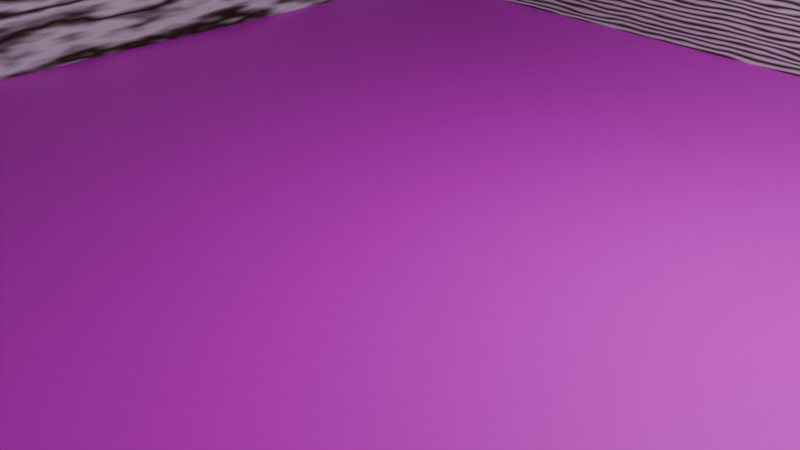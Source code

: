 # Source: house.blend  (saved by Blender 4.4.30; exported with 4.5.12 LTS)
import bpy
from mathutils import Matrix  # noqa: F401  (used for matrix-valued properties, if any)

bpy.ops.wm.read_factory_settings(use_empty=True)
scene = bpy.context.scene
scene.name = 'Scene'

# ---- collections
col_collection = bpy.data.collections.new('Collection'); scene.collection.children.link(col_collection)

# ---- images (referenced by path relative to the original .blend; pixels are not part of the script)
import os
ASSET_DIR = os.environ.get("B2B_ASSET_DIR", "")  # directory of the original .blend (textures are referenced by path, not embedded)
HERE = os.path.dirname(os.path.abspath(__file__))  # packed textures are extracted next to this script under _unpacked/

def load_image(name, relpath, width, height, colorspace="sRGB"):
    """Load a texture the original file referenced (path relative to the .blend, or extracted next to this script)."""
    p = next((c for c in (os.path.join(HERE, relpath), os.path.join(ASSET_DIR, relpath)) if relpath and os.path.exists(c)), "")
    if p:
        img = bpy.data.images.load(p, check_existing=True)
        img.name = name
    else:  # same state as the original file: an image datablock whose file is absent (Cycles renders it pink)
        img = bpy.data.images.new(name, width, height)
        img.source = "FILE"
        img.filepath = "//" + (relpath or name)
    img.colorspace_settings.name = colorspace
    return img
img_1__png = load_image('골동품가게_1층.png', '골동품가게_1층.png', 1024, 1024, 'sRGB')

# ---- materials (node trees are filled in below, after node groups)
mat_material_001 = bpy.data.materials.new('Material.001')
mat_material_002 = bpy.data.materials.new('Material.002')
mat_material_006 = bpy.data.materials.new('Material.006')
mat_material_008 = bpy.data.materials.new('Material.008')

# ---- material node trees
mat_material_001.use_nodes = True; mat_material_001.node_tree.nodes.clear()
_N = mat_material_001.node_tree.nodes; _L = mat_material_001.node_tree.links
n0 = _N.new('ShaderNodeBsdfPrincipled'); n0.name = 'Principled BSDF'; n0.location = (10, 300)
n1 = _N.new('ShaderNodeOutputMaterial'); n1.name = 'Material Output'; n1.location = (486, 318)
n2 = _N.new('ShaderNodeTexImage'); n2.name = 'Image Texture'; n2.location = (-286, 241)
n2.image = img_1__png
_L.new(n0.outputs[0], n1.inputs[0])
_L.new(n2.outputs[0], n0.inputs[0])
n1.is_active_output = True
mat_material_002.use_nodes = True; mat_material_002.node_tree.nodes.clear()
_N = mat_material_002.node_tree.nodes; _L = mat_material_002.node_tree.links
n0 = _N.new('ShaderNodeBsdfPrincipled'); n0.name = 'Principled BSDF'; n0.location = (10, 300)
n0.inputs[1].default_value = 0.156
n0.inputs[2].default_value = 0.7018
n1 = _N.new('ShaderNodeOutputMaterial'); n1.name = 'Material Output'; n1.location = (486, 318)
n2 = _N.new('ShaderNodeTexWave'); n2.name = 'Wave Texture'; n2.location = (-317, 362)
n2.wave_type = 'RINGS'
n2.inputs[1].default_value = 11.7
n2.inputs[2].default_value = 6.3
n3 = _N.new('ShaderNodeValToRGB'); n3.name = 'Color Ramp'; n3.location = (-125, 611)
while len(n3.color_ramp.elements) > 1: n3.color_ramp.elements.remove(n3.color_ramp.elements[-1])
n3.color_ramp.elements[0].position = 0.0; n3.color_ramp.elements[0].color = (0.04658, 0.02558, 0.008554, 1.0)
_e = n3.color_ramp.elements.new(1.0); _e.color = (1.0, 1.0, 1.0, 1.0)
_L.new(n0.outputs[0], n1.inputs[0])
_L.new(n2.outputs[0], n3.inputs[0])
_L.new(n3.outputs[0], n0.inputs[0])
n1.is_active_output = True
mat_material_006.use_nodes = True; mat_material_006.node_tree.nodes.clear()
_N = mat_material_006.node_tree.nodes; _L = mat_material_006.node_tree.links
n0 = _N.new('ShaderNodeBsdfPrincipled'); n0.name = 'Principled BSDF'; n0.location = (10, 300)
n1 = _N.new('ShaderNodeOutputMaterial'); n1.name = 'Material Output'; n1.location = (486, 318)
_L.new(n0.outputs[0], n1.inputs[0])
n1.is_active_output = True
mat_material_008.use_nodes = True; mat_material_008.node_tree.nodes.clear()
_N = mat_material_008.node_tree.nodes; _L = mat_material_008.node_tree.links
n0 = _N.new('ShaderNodeBsdfPrincipled'); n0.name = 'Principled BSDF'; n0.location = (10, 300)
n1 = _N.new('ShaderNodeOutputMaterial'); n1.name = 'Material Output'; n1.location = (486, 318)
_L.new(n0.outputs[0], n1.inputs[0])
n1.is_active_output = True

# ---- world
world_world = bpy.data.worlds.new('World'); scene.world = world_world
world_world.use_nodes = True; world_world.node_tree.nodes.clear()
_N = world_world.node_tree.nodes; _L = world_world.node_tree.links
n0 = _N.new('ShaderNodeOutputWorld'); n0.name = 'World Output'; n0.location = (300, 300)
n1 = _N.new('ShaderNodeBackground'); n1.name = 'Background'; n1.location = (10, 300)
n1.inputs[0].default_value = (0.05088, 0.05088, 0.05088, 1.0)
_L.new(n1.outputs[0], n0.inputs[0])
n0.is_active_output = True
world_world.color = (0.05088, 0.05088, 0.05088)
world_world.sun_shadow_jitter_overblur = 0.0

# ---- cameras
cam_camera = bpy.data.cameras.new('Camera')
cam_camera.clip_end = 100.0
cam_camera.ortho_scale = 7.314

# ---- lights
light_light = bpy.data.lights.new('Light', 'POINT')
light_light.energy = 1000.0
light_light.shadow_soft_size = 0.1

# ---- meshes
me_plane = bpy.data.meshes.new('Plane')
me_plane.from_pydata([(-1.0, -1.0, 0.0), (1.0, -1.0, 0.0), (-1.0, 1.0, 0.0), (1.0, 1.0, 0.0), (0.2902, -0.4849, -1.49e-08), (0.2902, -0.2578, -1.49e-08), (-0.427, -0.2594, -7.451e-09), (-0.4272, -0.4849, -1.49e-08), (0.5502, -0.6964, 1.192e-07), (-0.7667, -0.6981, 5.96e-08), (-0.7657, -0.9986, 3.725e-08), (0.5516, -0.9971, -1.192e-07)], [(4, 5), (5, 6), (7, 4), (6, 7), (8, 9), (9, 10), (11, 8)], [(0, 1, 3, 2)])
_uv = me_plane.uv_layers.new(name='UVMap')
_uv.uv.foreach_set('vector', [0.0, 0.0, 1.0, 0.0, 1.0, 1.0, 0.0, 1.0])
me_plane.materials.append(mat_material_001)
me_plane.update()
me_vert = bpy.data.meshes.new('Vert')
me_vert.from_pydata([(0.0, 0.0, 0.0)], [], [])
me_vert.update()
me_vert_003 = bpy.data.meshes.new('Vert.003')
me_vert_003.from_pydata([(-3.0, -0.4059, 0.01875), (2.036, -0.4123, 0.03385), (0.0, 0.0, 0.0), (0.0, 0.0, 0.0), (2.051, 1.166, 0.03098), (-2.997, 1.146, 0.03902), (0.0, 0.0, 0.0)], [(0, 1), (5, 4), (0, 5), (4, 1)], [])
me_vert_003.update()
me_plane_001 = bpy.data.meshes.new('Plane.001')
me_plane_001.from_pydata([(-1.0, -1.0, 0.0), (0.9436, -1.0, 0.0), (-1.0, 1.0, 0.0), (0.9436, 1.0, 0.0), (-0.7657, -0.9986, 3.725e-08), (0.5516, -0.9971, -1.192e-07), (-1.0, 1.0, 1.605), (-1.0, -1.0, 1.605), (0.9436, -1.0, 1.605), (0.9436, 1.0, 1.605), (0.9715, -1.0, 0.0), (0.9715, 1.0, 0.0), (0.9715, -1.0, 1.605), (0.9715, 1.0, 1.605)], [], [(0, 2, 3, 1), (7, 8, 9, 6), (3, 9, 13, 11), (2, 0, 7, 6), (3, 2, 6, 9), (0, 1, 8, 7), (10, 11, 13, 12), (9, 8, 12, 13), (1, 3, 11, 10), (8, 1, 10, 12)])
_uv = me_plane_001.uv_layers.new(name='UVMap')
_uv.uv.foreach_set('vector', [0.0, 0.0, 0.0, 1.0, 1.0, 1.0, 1.0, 0.0, 0.0, 0.0, 1.0, 0.0, 1.0, 1.0, 0.0, 1.0, 1.0, 1.0, 1.0, 1.0, 1.0, 1.0, 1.0, 1.0, 0.0, 1.0, 0.0, 0.0, 0.0, 0.0, 0.0, 1.0, 1.0, 1.0, 0.0, 1.0, 0.0, 1.0, 1.0, 1.0, 0.0, 0.0, 1.0, 0.0, 1.0, 0.0, 0.0, 0.0, 1.0, 0.0, 1.0, 1.0, 1.0, 1.0, 1.0, 0.0, 1.0, 1.0, 1.0, 0.0, 1.0, 0.0, 1.0, 1.0, 1.0, 0.0, 1.0, 1.0, 1.0, 1.0, 1.0, 0.0, 1.0, 0.0, 1.0, 0.0, 1.0, 0.0, 1.0, 0.0])
me_plane_001.materials.append(mat_material_002)
me_plane_001.update()
me_plane_005 = bpy.data.meshes.new('Plane.005')
me_plane_005.from_pydata([(-1.0, -1.0, 0.0), (1.0, -1.0, 0.0), (-1.0, 1.0, 0.0), (1.0, 1.0, 0.0), (-0.7657, -0.9986, 3.725e-08), (0.5516, -0.9971, -1.192e-07)], [], [(0, 1, 3, 2)])
_uv = me_plane_005.uv_layers.new(name='UVMap')
_uv.uv.foreach_set('vector', [0.0, 0.0, 1.0, 0.0, 1.0, 1.0, 0.0, 1.0])
me_plane_005.materials.append(mat_material_006)
me_plane_005.update()
me_plane_007 = bpy.data.meshes.new('Plane.007')
me_plane_007.from_pydata([(-1.0, -1.0, 0.03862), (16.85, -1.0, 0.03862), (-1.0, -0.9418, 0.03862), (16.85, -0.9418, 0.03862), (-0.7657, -0.9986, 0.03862), (0.5516, -0.9971, 0.03862)], [], [(0, 1, 3, 2)])
_uv = me_plane_007.uv_layers.new(name='UVMap')
_uv.uv.foreach_set('vector', [0.0, 0.0, 1.0, 0.0, 1.0, 1.0, 0.0, 1.0])
me_plane_007.materials.append(mat_material_008)
me_plane_007.update()
me_plane_008 = bpy.data.meshes.new('Plane.008')
me_plane_008.from_pydata([(-1.0, -1.0, 0.0), (0.9436, -1.0, 0.0), (-1.0, 1.0, 0.0), (0.9436, 1.0, 0.0), (-0.7657, -0.9986, 3.725e-08), (0.5516, -0.9971, -1.192e-07), (-1.0, 1.0, 1.605), (-1.0, -1.0, 1.605), (0.9436, -1.0, 1.605), (0.9436, 1.0, 1.605), (0.9933, -1.0, 0.0), (0.9933, 1.0, 0.0), (0.9933, -1.0, 1.605), (0.9933, 1.0, 1.605)], [], [(0, 2, 3, 1), (7, 8, 9, 6), (3, 9, 13, 11), (2, 0, 7, 6), (3, 2, 6, 9), (0, 1, 8, 7), (10, 11, 13, 12), (9, 8, 12, 13), (1, 3, 11, 10), (8, 1, 10, 12)])
_uv = me_plane_008.uv_layers.new(name='UVMap')
_uv.uv.foreach_set('vector', [0.0, 0.0, 0.0, 1.0, 1.0, 1.0, 1.0, 0.0, 0.0, 0.0, 1.0, 0.0, 1.0, 1.0, 0.0, 1.0, 1.0, 1.0, 1.0, 1.0, 1.0, 1.0, 1.0, 1.0, 0.0, 1.0, 0.0, 0.0, 0.0, 0.0, 0.0, 1.0, 1.0, 1.0, 0.0, 1.0, 0.0, 1.0, 1.0, 1.0, 0.0, 0.0, 1.0, 0.0, 1.0, 0.0, 0.0, 0.0, 1.0, 0.0, 1.0, 1.0, 1.0, 1.0, 1.0, 0.0, 1.0, 1.0, 1.0, 0.0, 1.0, 0.0, 1.0, 1.0, 1.0, 0.0, 1.0, 1.0, 1.0, 1.0, 1.0, 0.0, 1.0, 0.0, 1.0, 0.0, 1.0, 0.0, 1.0, 0.0])
me_plane_008.materials.append(mat_material_002)
me_plane_008.update()
me_plane_009 = bpy.data.meshes.new('Plane.009')
me_plane_009.from_pydata([(-1.0, -1.0, 0.0), (0.7453, -1.0, 0.0), (-1.0, 1.0, 0.0), (0.7453, 1.0, 0.0), (-0.7657, -0.9986, 3.725e-08), (0.5516, -0.9971, -1.192e-07), (-1.0, 1.0, 1.605), (-1.0, -1.0, 1.605), (0.7453, -1.0, 1.605), (0.7453, 1.0, 1.605)], [], [(0, 2, 3, 1), (7, 8, 9, 6), (2, 0, 7, 6), (3, 2, 6, 9), (0, 1, 8, 7)])
_uv = me_plane_009.uv_layers.new(name='UVMap')
_uv.uv.foreach_set('vector', [0.0, 0.0, 0.0, 1.0, 1.0, 1.0, 1.0, 0.0, 0.0, 0.0, 1.0, 0.0, 1.0, 1.0, 0.0, 1.0, 0.0, 1.0, 0.0, 0.0, 0.0, 0.0, 0.0, 1.0, 1.0, 1.0, 0.0, 1.0, 0.0, 1.0, 1.0, 1.0, 0.0, 0.0, 1.0, 0.0, 1.0, 0.0, 0.0, 0.0])
me_plane_009.materials.append(mat_material_002)
me_plane_009.update()
me_plane_010 = bpy.data.meshes.new('Plane.010')
me_plane_010.from_pydata([(-1.0, -1.0, 0.0), (0.9436, -1.0, 0.0), (-1.0, 1.0, 0.0), (0.9436, 1.0, 0.0), (-0.7657, -0.9986, 3.725e-08), (0.5516, -0.9971, -1.192e-07), (-1.0, 1.0, 1.605), (-1.0, -1.0, 1.605), (0.9436, -1.0, 1.605), (0.9436, 1.0, 1.605), (0.9933, -1.0, 0.0), (0.9933, 1.0, 0.0), (0.9933, -1.0, 1.605), (0.9933, 1.0, 1.605)], [], [(0, 2, 3, 1), (7, 8, 9, 6), (3, 9, 13, 11), (2, 0, 7, 6), (3, 2, 6, 9), (0, 1, 8, 7), (10, 11, 13, 12), (9, 8, 12, 13), (1, 3, 11, 10), (8, 1, 10, 12)])
_uv = me_plane_010.uv_layers.new(name='UVMap')
_uv.uv.foreach_set('vector', [0.0, 0.0, 0.0, 1.0, 1.0, 1.0, 1.0, 0.0, 0.0, 0.0, 1.0, 0.0, 1.0, 1.0, 0.0, 1.0, 1.0, 1.0, 1.0, 1.0, 1.0, 1.0, 1.0, 1.0, 0.0, 1.0, 0.0, 0.0, 0.0, 0.0, 0.0, 1.0, 1.0, 1.0, 0.0, 1.0, 0.0, 1.0, 1.0, 1.0, 0.0, 0.0, 1.0, 0.0, 1.0, 0.0, 0.0, 0.0, 1.0, 0.0, 1.0, 1.0, 1.0, 1.0, 1.0, 0.0, 1.0, 1.0, 1.0, 0.0, 1.0, 0.0, 1.0, 1.0, 1.0, 0.0, 1.0, 1.0, 1.0, 1.0, 1.0, 0.0, 1.0, 0.0, 1.0, 0.0, 1.0, 0.0, 1.0, 0.0])
me_plane_010.materials.append(mat_material_002)
me_plane_010.update()

# ---- objects
ob_light = bpy.data.objects.new('Light', light_light)
ob_camera = bpy.data.objects.new('Camera', cam_camera)
ob_plane = bpy.data.objects.new('Plane', me_plane)
ob_vert = bpy.data.objects.new('Vert', me_vert)
ob_vert_001 = bpy.data.objects.new('Vert.001', me_vert_003)
ob_plane_001 = bpy.data.objects.new('Plane.001', me_plane_001)
ob_plane_005 = bpy.data.objects.new('Plane.005', me_plane_005)
ob_plane_007 = bpy.data.objects.new('Plane.007', me_plane_007)
ob_plane_002 = bpy.data.objects.new('Plane.002', me_plane_008)
ob_plane_008 = bpy.data.objects.new('Plane.008', me_plane_009)
ob_plane_009 = bpy.data.objects.new('Plane.009', me_plane_010)

# ---- transforms, parenting, visibility, modifiers, constraints
ob_light.location = (4.076, 1.005, 5.904)
ob_light.rotation_euler = (0.6503, 0.05522, 1.866)
ob_light.lock_rotations_4d = False
ob_light.empty_display_type = 'ARROWS'
ob_light.color = (0.0, 0.0, 0.0, 0.0)
ob_light.lineart.crease_threshold = 0.0
ob_camera.location = (7.359, -6.926, 4.958)
ob_camera.rotation_euler = (1.109, 0.0, 0.8149)
ob_camera.lock_rotations_4d = False
ob_camera.empty_display_type = 'ARROWS'
ob_camera.color = (0.0, 0.0, 0.0, 0.0)
ob_camera.display_type = 'WIRE'
ob_camera.lineart.crease_threshold = 0.0
ob_plane.location = (0.0, 0.0, 0.0)
ob_plane.scale = (7.043, 7.043, 7.043)
ob_vert.location = (0.0, 0.0, 0.0)
ob_vert_001.location = (0.0, 0.0, 0.0)
ob_plane_001.location = (0.1529, 7.114, -3.487e-08)
ob_plane_001.scale = (7.29, 0.1, 1.726)
ob_plane_005.location = (0.1529, -7.119, 2.058e-07)
ob_plane_005.scale = (7.29, 0.1, 1.726)
ob_plane_007.location = (5.357, 2.059, 0.0)
ob_plane_007.scale = (0.1, 4.0, 0.9361)
ob_plane_002.location = (7.135, -0.2194, 0.0)
ob_plane_002.rotation_euler = (0.0, 0.0, -1.571)
ob_plane_002.scale = (7.29, 0.1, 1.726)
ob_plane_008.location = (0.1529, -7.175, -3.487e-08)
ob_plane_008.scale = (7.29, 0.1, 1.726)
ob_plane_009.location = (-6.925, -0.2194, 0.0)
ob_plane_009.rotation_euler = (0.0, 0.0, -1.571)
ob_plane_009.scale = (7.29, 0.1, 1.726)

# ---- collection membership
col_collection.objects.link(ob_light)
col_collection.objects.link(ob_camera)
col_collection.objects.link(ob_plane)
col_collection.objects.link(ob_vert)
col_collection.objects.link(ob_vert_001)
col_collection.objects.link(ob_plane_001)
col_collection.objects.link(ob_plane_005)
col_collection.objects.link(ob_plane_007)
col_collection.objects.link(ob_plane_002)
col_collection.objects.link(ob_plane_008)
col_collection.objects.link(ob_plane_009)

# ---- scene / render settings (as saved in the file)
scene.camera = ob_camera
scene.frame_start = 1; scene.frame_end = 250; scene.frame_set(114)
scene.render.engine = 'BLENDER_EEVEE_NEXT'
scene.unit_settings.scale_length = 1.968
bpy.context.view_layer.update()
